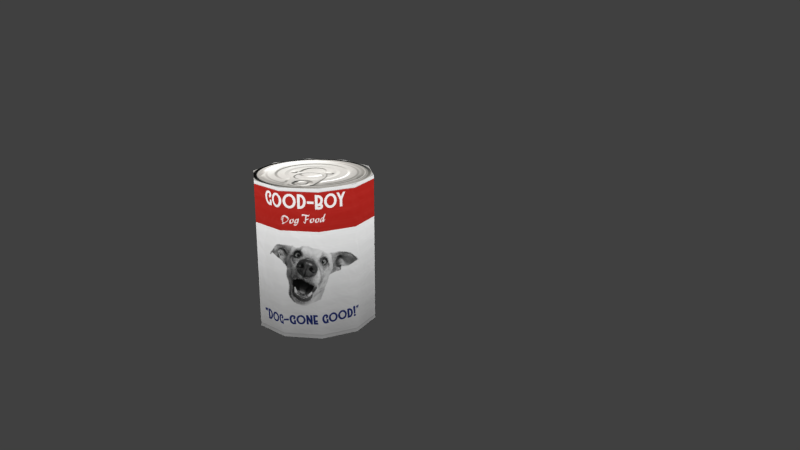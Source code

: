 # Source: dogfoodcan.blend  (saved by Blender 2.78.0; exported with 4.5.12 LTS)
import bpy
from mathutils import Matrix  # noqa: F401  (used for matrix-valued properties, if any)

bpy.ops.wm.read_factory_settings(use_empty=True)
scene = bpy.context.scene
scene.name = 'Scene'

# ---- collections
col_collection_1 = bpy.data.collections.new('Collection 1'); scene.collection.children.link(col_collection_1)

# ---- images (referenced by path relative to the original .blend; pixels are not part of the script)
import os
ASSET_DIR = os.environ.get("B2B_ASSET_DIR", "")  # directory of the original .blend (textures are referenced by path, not embedded)
HERE = os.path.dirname(os.path.abspath(__file__))  # packed textures are extracted next to this script under _unpacked/

def load_image(name, relpath, width, height, colorspace="sRGB"):
    """Load a texture the original file referenced (path relative to the .blend, or extracted next to this script)."""
    p = next((c for c in (os.path.join(HERE, relpath), os.path.join(ASSET_DIR, relpath)) if relpath and os.path.exists(c)), "")
    if p:
        img = bpy.data.images.load(p, check_existing=True)
        img.name = name
    else:  # same state as the original file: an image datablock whose file is absent (Cycles renders it pink)
        img = bpy.data.images.new(name, width, height)
        img.source = "FILE"
        img.filepath = "//" + (relpath or name)
    img.colorspace_settings.name = colorspace
    return img
img_dogfoodcanuv_png = load_image('dogfoodcanUV.png', '_unpacked/dogfoodcanUV.52a4c417.png', 1024, 1024, 'sRGB')

# ---- materials (node trees are filled in below, after node groups)
mat_can = bpy.data.materials.new('Can')
mat_can.alpha_threshold = 0.0
mat_can.roughness = 0.5

# ---- material node trees
mat_can.use_nodes = True; mat_can.node_tree.nodes.clear()
_N = mat_can.node_tree.nodes; _L = mat_can.node_tree.links
n0 = _N.new('ShaderNodeOutputMaterial'); n0.name = 'Material Output'; n0.location = (300, 300)
n1 = _N.new('ShaderNodeBsdfDiffuse'); n1.name = 'Diffuse BSDF'; n1.location = (10, 300)
n2 = _N.new('ShaderNodeTexImage'); n2.name = 'Image Texture'; n2.location = (-180, 300)
n2.width = 140
n2.image = img_dogfoodcanuv_png
_L.new(n1.outputs[0], n0.inputs[0])
_L.new(n2.outputs[0], n1.inputs[0])
n0.is_active_output = True

# ---- world
world_world = bpy.data.worlds.new('World'); scene.world = world_world
world_world.color = (0.05088, 0.05088, 0.05088)
world_world.use_sun_shadow = False
world_world.sun_shadow_jitter_overblur = 0.0
world_world.cycles.sampling_method = 'NONE'
world_world.cycles.sample_map_resolution = 256

# ---- cameras
cam_camera = bpy.data.cameras.new('Camera')
cam_camera.clip_end = 100.0
cam_camera.lens = 35.0
cam_camera.sensor_width = 32.0
cam_camera.sensor_height = 18.0
cam_camera.display_size = 2.0
cam_camera.dof.focus_distance = 0.0

# ---- lights
light_sun = bpy.data.lights.new('Sun', 'SUN')
light_sun.transmission_factor = 0.0
light_sun.use_shadow = False
light_sun.angle = 3.14
light_sun.energy = 5.0
light_sun.shadow_buffer_clip_start = 0.5
light_sun.shadow_soft_size = 1000.0
light_sun.shadow_cascade_max_distance = 1000.0
light_sun.cycles.use_multiple_importance_sampling = False

# ---- meshes
me_cylinder = bpy.data.meshes.new('Cylinder')
me_cylinder.from_pydata([(0.0, 0.4279, -0.5305), (0.0, 0.4279, 0.5305), (0.2515, 0.3462, -0.5305), (0.2515, 0.3462, 0.5305), (0.4069, 0.1322, -0.5305), (0.4069, 0.1322, 0.5305), (0.4069, -0.1322, -0.5305), (0.4069, -0.1322, 0.5305), (0.2515, -0.3462, -0.5305), (0.2515, -0.3462, 0.5305), (-3.741e-08, -0.4279, -0.5305), (-3.741e-08, -0.4279, 0.5305), (-0.2515, -0.3462, -0.5305), (-0.2515, -0.3462, 0.5305), (-0.4069, -0.1322, -0.5305), (-0.4069, -0.1322, 0.5305), (-0.4069, 0.1322, -0.5305), (-0.4069, 0.1322, 0.5305), (-0.2515, 0.3462, -0.5305), (-0.2515, 0.3462, 0.5305)], [], [(0, 1, 3, 2), (2, 3, 5, 4), (4, 5, 7, 6), (6, 7, 9, 8), (8, 9, 11, 10), (10, 11, 13, 12), (12, 13, 15, 14), (14, 15, 17, 16), (3, 1, 19, 17, 15, 13, 11, 9, 7, 5), (18, 19, 1, 0), (16, 17, 19, 18), (0, 2, 4, 6, 8, 10, 12, 14, 16, 18)])
me_cylinder.polygons.foreach_set('use_smooth', [True] * 12)
_uv = me_cylinder.uv_layers.new(name='UVMap')
_uv.uv.foreach_set('vector', [0.5, 0.0001265, 0.5, 0.4012, 0.4, 0.4012, 0.4, 0.0001266, 0.4, 0.0001266, 0.4, 0.4012, 0.3001, 0.4012, 0.3001, 0.0001266, 0.3001, 0.0001266, 0.3001, 0.4012, 0.2001, 0.4012, 0.2001, 0.0001266, 0.2001, 0.0001266, 0.2001, 0.4012, 0.1001, 0.4012, 0.1001, 0.0001265, 0.1001, 0.0001265, 0.1001, 0.4012, 0.0001264, 0.4012, 0.0001267, 0.0001265, 0.9999, 0.0001264, 0.9999, 0.4012, 0.8999, 0.4012, 0.8999, 0.0001264, 0.8999, 0.0001264, 0.8999, 0.4012, 0.7999, 0.4012, 0.7999, 0.0001264, 0.7999, 0.0001264, 0.7999, 0.4012, 0.6999, 0.4012, 0.6999, 0.0001264, 0.341, 0.7612, 0.3101, 0.8563, 0.2292, 0.9151, 0.1293, 0.9151, 0.04838, 0.8563, 0.01749, 0.7612, 0.04838, 0.6661, 0.1293, 0.6074, 0.2292, 0.6074, 0.3101, 0.6661, 0.6, 0.0001265, 0.6, 0.4012, 0.5, 0.4012, 0.5, 0.0001265, 0.6999, 0.0001264, 0.6999, 0.4012, 0.6, 0.4012, 0.6, 0.0001265, 0.6637, 0.8563, 0.5828, 0.9151, 0.4828, 0.9151, 0.4019, 0.8563, 0.371, 0.7612, 0.4019, 0.6661, 0.4828, 0.6074, 0.5828, 0.6074, 0.6637, 0.6661, 0.6946, 0.7612])
me_cylinder.materials.append(mat_can)
me_cylinder.use_remesh_preserve_volume = False
me_cylinder.use_remesh_preserve_attributes = False
me_cylinder.use_mirror_vertex_groups = False
me_cylinder.update()

# ---- objects
ob_camera = bpy.data.objects.new('Camera', cam_camera)
ob_sun = bpy.data.objects.new('Sun', light_sun)
ob_cylinder = bpy.data.objects.new('Cylinder', me_cylinder)

# ---- transforms, parenting, visibility, modifiers, constraints
ob_camera.location = (4.947, -3.239, 2.576)
ob_camera.rotation_euler = (1.26, 8.22e-07, 0.889)
ob_camera.lineart.crease_threshold = 0.0
ob_sun.location = (0.2699, -0.07354, 14.47)
ob_sun.lineart.crease_threshold = 0.0
ob_cylinder.location = (0.0, 0.0, 0.5356)
ob_cylinder.rotation_euler = (0.0, -0.0, -0.1998)
ob_cylinder.lineart.crease_threshold = 0.0

# ---- collection membership
col_collection_1.objects.link(ob_camera)
col_collection_1.objects.link(ob_sun)
col_collection_1.objects.link(ob_cylinder)

# ---- scene / render settings (as saved in the file)
scene.camera = ob_camera
scene.frame_start = 1; scene.frame_end = 250; scene.frame_set(1)
scene.render.engine = 'CYCLES'
scene.render.dither_intensity = 0.0
scene.render.line_thickness = 0.15
scene.cycles.use_denoising = False
scene.cycles.samples = 300
scene.cycles.sampling_pattern = 'TABULATED_SOBOL'
scene.cycles.light_sampling_threshold = 0.0
scene.cycles.use_adaptive_sampling = False
scene.cycles.use_light_tree = False
scene.cycles.blur_glossy = 0.0
scene.cycles.pixel_filter_type = 'GAUSSIAN'
scene.cycles.sample_clamp_indirect = 0.0
scene.view_settings.view_transform = 'Standard'
bpy.context.view_layer.update()
